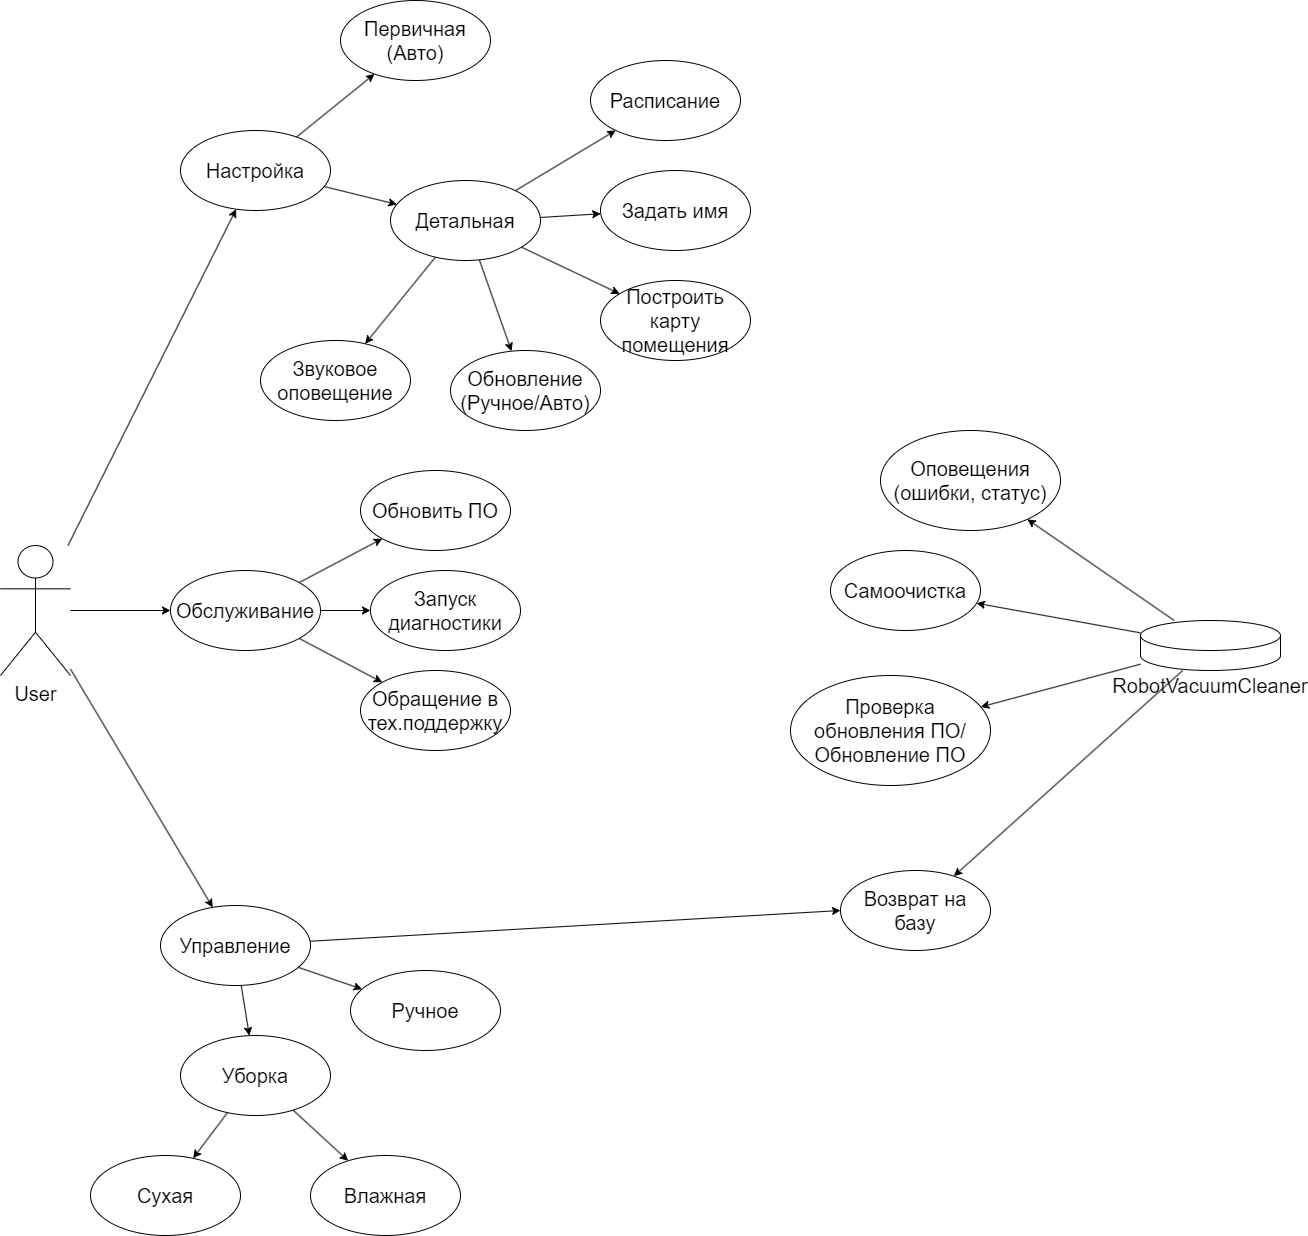

The diagram above was exported from draw.io. Its source (the exported page's mxGraphModel, read from the mxfile embedded in the PNG):
<mxGraphModel dx="3305" dy="1582" grid="1" gridSize="10" guides="1" tooltips="1" connect="1" arrows="1" fold="1" page="1" pageScale="1" pageWidth="700" pageHeight="700" math="0" shadow="0">
  <root>
    <mxCell id="0" />
    <mxCell id="1" parent="0" />
    <mxCell id="RrG6OvJkWaYo6sZG4Tey-38" style="rounded=0;orthogonalLoop=1;jettySize=auto;html=1;" parent="1" source="RrG6OvJkWaYo6sZG4Tey-1" target="RrG6OvJkWaYo6sZG4Tey-8" edge="1">
      <mxGeometry relative="1" as="geometry" />
    </mxCell>
    <mxCell id="RrG6OvJkWaYo6sZG4Tey-39" style="rounded=0;orthogonalLoop=1;jettySize=auto;html=1;" parent="1" source="RrG6OvJkWaYo6sZG4Tey-1" target="RrG6OvJkWaYo6sZG4Tey-20" edge="1">
      <mxGeometry relative="1" as="geometry" />
    </mxCell>
    <mxCell id="RrG6OvJkWaYo6sZG4Tey-51" style="rounded=0;orthogonalLoop=1;jettySize=auto;html=1;" parent="1" source="RrG6OvJkWaYo6sZG4Tey-1" target="RrG6OvJkWaYo6sZG4Tey-46" edge="1">
      <mxGeometry relative="1" as="geometry" />
    </mxCell>
    <mxCell id="RrG6OvJkWaYo6sZG4Tey-1" value="User" style="shape=umlActor;verticalLabelPosition=bottom;verticalAlign=top;html=1;outlineConnect=0;fontSize=20;" parent="1" vertex="1">
      <mxGeometry x="60" y="635" width="70" height="130" as="geometry" />
    </mxCell>
    <mxCell id="RrG6OvJkWaYo6sZG4Tey-58" style="rounded=0;orthogonalLoop=1;jettySize=auto;html=1;" parent="1" source="RrG6OvJkWaYo6sZG4Tey-5" target="RrG6OvJkWaYo6sZG4Tey-53" edge="1">
      <mxGeometry relative="1" as="geometry" />
    </mxCell>
    <mxCell id="RrG6OvJkWaYo6sZG4Tey-59" style="rounded=0;orthogonalLoop=1;jettySize=auto;html=1;" parent="1" source="RrG6OvJkWaYo6sZG4Tey-5" target="RrG6OvJkWaYo6sZG4Tey-52" edge="1">
      <mxGeometry relative="1" as="geometry" />
    </mxCell>
    <mxCell id="RrG6OvJkWaYo6sZG4Tey-63" style="rounded=0;orthogonalLoop=1;jettySize=auto;html=1;" parent="1" source="RrG6OvJkWaYo6sZG4Tey-5" target="RrG6OvJkWaYo6sZG4Tey-54" edge="1">
      <mxGeometry relative="1" as="geometry" />
    </mxCell>
    <mxCell id="RrG6OvJkWaYo6sZG4Tey-64" style="rounded=0;orthogonalLoop=1;jettySize=auto;html=1;" parent="1" source="RrG6OvJkWaYo6sZG4Tey-5" target="RrG6OvJkWaYo6sZG4Tey-55" edge="1">
      <mxGeometry relative="1" as="geometry" />
    </mxCell>
    <mxCell id="RrG6OvJkWaYo6sZG4Tey-5" value="" style="shape=cylinder3;whiteSpace=wrap;html=1;boundedLbl=1;backgroundOutline=1;size=15;" parent="1" vertex="1">
      <mxGeometry x="1200" y="710" width="140" height="50" as="geometry" />
    </mxCell>
    <mxCell id="RrG6OvJkWaYo6sZG4Tey-6" value="RobotVacuumCleaner" style="text;html=1;strokeColor=none;fillColor=none;align=center;verticalAlign=middle;whiteSpace=wrap;rounded=0;fontSize=20;" parent="1" vertex="1">
      <mxGeometry x="1240" y="760" width="60" height="30" as="geometry" />
    </mxCell>
    <mxCell id="RrG6OvJkWaYo6sZG4Tey-15" style="rounded=0;orthogonalLoop=1;jettySize=auto;html=1;" parent="1" source="RrG6OvJkWaYo6sZG4Tey-8" target="RrG6OvJkWaYo6sZG4Tey-10" edge="1">
      <mxGeometry relative="1" as="geometry" />
    </mxCell>
    <mxCell id="RrG6OvJkWaYo6sZG4Tey-8" value="Настройка" style="ellipse;whiteSpace=wrap;html=1;fontSize=20;" parent="1" vertex="1">
      <mxGeometry x="240" y="220" width="150" height="80" as="geometry" />
    </mxCell>
    <mxCell id="RrG6OvJkWaYo6sZG4Tey-9" value="Первичная&lt;br&gt;(Авто)" style="ellipse;whiteSpace=wrap;html=1;fontSize=20;" parent="1" vertex="1">
      <mxGeometry x="400" y="90" width="150" height="80" as="geometry" />
    </mxCell>
    <mxCell id="RrG6OvJkWaYo6sZG4Tey-18" style="rounded=0;orthogonalLoop=1;jettySize=auto;html=1;" parent="1" source="RrG6OvJkWaYo6sZG4Tey-10" target="RrG6OvJkWaYo6sZG4Tey-13" edge="1">
      <mxGeometry relative="1" as="geometry" />
    </mxCell>
    <mxCell id="RrG6OvJkWaYo6sZG4Tey-41" style="rounded=0;orthogonalLoop=1;jettySize=auto;html=1;" parent="1" source="RrG6OvJkWaYo6sZG4Tey-10" target="RrG6OvJkWaYo6sZG4Tey-40" edge="1">
      <mxGeometry relative="1" as="geometry" />
    </mxCell>
    <mxCell id="RrG6OvJkWaYo6sZG4Tey-57" style="rounded=0;orthogonalLoop=1;jettySize=auto;html=1;" parent="1" source="RrG6OvJkWaYo6sZG4Tey-10" target="RrG6OvJkWaYo6sZG4Tey-56" edge="1">
      <mxGeometry relative="1" as="geometry" />
    </mxCell>
    <mxCell id="RrG6OvJkWaYo6sZG4Tey-68" style="rounded=0;orthogonalLoop=1;jettySize=auto;html=1;" parent="1" source="RrG6OvJkWaYo6sZG4Tey-10" target="RrG6OvJkWaYo6sZG4Tey-66" edge="1">
      <mxGeometry relative="1" as="geometry" />
    </mxCell>
    <mxCell id="SfJDqX4aFAkBjJDL_cXy-1" style="rounded=0;orthogonalLoop=1;jettySize=auto;html=1;" edge="1" parent="1" source="RrG6OvJkWaYo6sZG4Tey-10" target="RrG6OvJkWaYo6sZG4Tey-21">
      <mxGeometry relative="1" as="geometry" />
    </mxCell>
    <mxCell id="RrG6OvJkWaYo6sZG4Tey-10" value="Детальная" style="ellipse;whiteSpace=wrap;html=1;fontSize=20;" parent="1" vertex="1">
      <mxGeometry x="450" y="270" width="150" height="80" as="geometry" />
    </mxCell>
    <mxCell id="RrG6OvJkWaYo6sZG4Tey-13" value="Задать имя" style="ellipse;whiteSpace=wrap;html=1;fontSize=20;" parent="1" vertex="1">
      <mxGeometry x="660" y="260" width="150" height="80" as="geometry" />
    </mxCell>
    <mxCell id="RrG6OvJkWaYo6sZG4Tey-14" style="rounded=0;orthogonalLoop=1;jettySize=auto;html=1;" parent="1" source="RrG6OvJkWaYo6sZG4Tey-8" target="RrG6OvJkWaYo6sZG4Tey-9" edge="1">
      <mxGeometry relative="1" as="geometry" />
    </mxCell>
    <mxCell id="RrG6OvJkWaYo6sZG4Tey-19" style="rounded=0;orthogonalLoop=1;jettySize=auto;html=1;" parent="1" source="RrG6OvJkWaYo6sZG4Tey-20" target="RrG6OvJkWaYo6sZG4Tey-25" edge="1">
      <mxGeometry relative="1" as="geometry" />
    </mxCell>
    <mxCell id="RrG6OvJkWaYo6sZG4Tey-35" style="rounded=0;orthogonalLoop=1;jettySize=auto;html=1;" parent="1" source="RrG6OvJkWaYo6sZG4Tey-20" target="RrG6OvJkWaYo6sZG4Tey-32" edge="1">
      <mxGeometry relative="1" as="geometry" />
    </mxCell>
    <mxCell id="RrG6OvJkWaYo6sZG4Tey-69" style="rounded=0;orthogonalLoop=1;jettySize=auto;html=1;entryX=0;entryY=0.5;entryDx=0;entryDy=0;" parent="1" source="RrG6OvJkWaYo6sZG4Tey-20" target="RrG6OvJkWaYo6sZG4Tey-53" edge="1">
      <mxGeometry relative="1" as="geometry" />
    </mxCell>
    <mxCell id="RrG6OvJkWaYo6sZG4Tey-20" value="Управление" style="ellipse;whiteSpace=wrap;html=1;fontSize=20;" parent="1" vertex="1">
      <mxGeometry x="220" y="995" width="150" height="80" as="geometry" />
    </mxCell>
    <mxCell id="RrG6OvJkWaYo6sZG4Tey-21" value="Расписание" style="ellipse;whiteSpace=wrap;html=1;fontSize=20;" parent="1" vertex="1">
      <mxGeometry x="650" y="150" width="150" height="80" as="geometry" />
    </mxCell>
    <mxCell id="RrG6OvJkWaYo6sZG4Tey-25" value="Ручное" style="ellipse;whiteSpace=wrap;html=1;fontSize=20;" parent="1" vertex="1">
      <mxGeometry x="410" y="1060" width="150" height="80" as="geometry" />
    </mxCell>
    <mxCell id="RrG6OvJkWaYo6sZG4Tey-36" style="rounded=0;orthogonalLoop=1;jettySize=auto;html=1;" parent="1" source="RrG6OvJkWaYo6sZG4Tey-32" target="RrG6OvJkWaYo6sZG4Tey-34" edge="1">
      <mxGeometry relative="1" as="geometry" />
    </mxCell>
    <mxCell id="RrG6OvJkWaYo6sZG4Tey-37" style="rounded=0;orthogonalLoop=1;jettySize=auto;html=1;" parent="1" source="RrG6OvJkWaYo6sZG4Tey-32" target="RrG6OvJkWaYo6sZG4Tey-33" edge="1">
      <mxGeometry relative="1" as="geometry" />
    </mxCell>
    <mxCell id="RrG6OvJkWaYo6sZG4Tey-32" value="Уборка" style="ellipse;whiteSpace=wrap;html=1;fontSize=20;" parent="1" vertex="1">
      <mxGeometry x="240" y="1125" width="150" height="80" as="geometry" />
    </mxCell>
    <mxCell id="RrG6OvJkWaYo6sZG4Tey-33" value="Влажная" style="ellipse;whiteSpace=wrap;html=1;fontSize=20;" parent="1" vertex="1">
      <mxGeometry x="370" y="1245" width="150" height="80" as="geometry" />
    </mxCell>
    <mxCell id="RrG6OvJkWaYo6sZG4Tey-34" value="Сухая" style="ellipse;whiteSpace=wrap;html=1;fontSize=20;" parent="1" vertex="1">
      <mxGeometry x="150" y="1245" width="150" height="80" as="geometry" />
    </mxCell>
    <mxCell id="RrG6OvJkWaYo6sZG4Tey-40" value="Построить карту помещения" style="ellipse;whiteSpace=wrap;html=1;fontSize=20;" parent="1" vertex="1">
      <mxGeometry x="660" y="370" width="150" height="80" as="geometry" />
    </mxCell>
    <mxCell id="RrG6OvJkWaYo6sZG4Tey-42" value="Обновить ПО" style="ellipse;whiteSpace=wrap;html=1;fontSize=20;" parent="1" vertex="1">
      <mxGeometry x="420" y="560" width="150" height="80" as="geometry" />
    </mxCell>
    <mxCell id="RrG6OvJkWaYo6sZG4Tey-43" value="Запуск диагностики" style="ellipse;whiteSpace=wrap;html=1;fontSize=20;" parent="1" vertex="1">
      <mxGeometry x="430" y="660" width="150" height="80" as="geometry" />
    </mxCell>
    <mxCell id="RrG6OvJkWaYo6sZG4Tey-47" style="rounded=0;orthogonalLoop=1;jettySize=auto;html=1;" parent="1" source="RrG6OvJkWaYo6sZG4Tey-46" target="RrG6OvJkWaYo6sZG4Tey-42" edge="1">
      <mxGeometry relative="1" as="geometry" />
    </mxCell>
    <mxCell id="RrG6OvJkWaYo6sZG4Tey-48" style="rounded=0;orthogonalLoop=1;jettySize=auto;html=1;" parent="1" source="RrG6OvJkWaYo6sZG4Tey-46" target="RrG6OvJkWaYo6sZG4Tey-43" edge="1">
      <mxGeometry relative="1" as="geometry" />
    </mxCell>
    <mxCell id="RrG6OvJkWaYo6sZG4Tey-50" style="rounded=0;orthogonalLoop=1;jettySize=auto;html=1;" parent="1" source="RrG6OvJkWaYo6sZG4Tey-46" target="RrG6OvJkWaYo6sZG4Tey-49" edge="1">
      <mxGeometry relative="1" as="geometry" />
    </mxCell>
    <mxCell id="RrG6OvJkWaYo6sZG4Tey-46" value="Обслуживание" style="ellipse;whiteSpace=wrap;html=1;fontSize=20;" parent="1" vertex="1">
      <mxGeometry x="230" y="660" width="150" height="80" as="geometry" />
    </mxCell>
    <mxCell id="RrG6OvJkWaYo6sZG4Tey-49" value="Обращение в тех.поддержку" style="ellipse;whiteSpace=wrap;html=1;fontSize=20;" parent="1" vertex="1">
      <mxGeometry x="420" y="760" width="150" height="80" as="geometry" />
    </mxCell>
    <mxCell id="RrG6OvJkWaYo6sZG4Tey-52" value="Оповещения (ошибки, статус)" style="ellipse;whiteSpace=wrap;html=1;fontSize=20;" parent="1" vertex="1">
      <mxGeometry x="940" y="520" width="180" height="100" as="geometry" />
    </mxCell>
    <mxCell id="RrG6OvJkWaYo6sZG4Tey-53" value="Возврат на базу" style="ellipse;whiteSpace=wrap;html=1;fontSize=20;" parent="1" vertex="1">
      <mxGeometry x="900" y="960" width="150" height="80" as="geometry" />
    </mxCell>
    <mxCell id="RrG6OvJkWaYo6sZG4Tey-54" value="Самоочистка" style="ellipse;whiteSpace=wrap;html=1;fontSize=20;" parent="1" vertex="1">
      <mxGeometry x="890" y="640" width="150" height="80" as="geometry" />
    </mxCell>
    <mxCell id="RrG6OvJkWaYo6sZG4Tey-55" value="Проверка обновления ПО/Обновление ПО" style="ellipse;whiteSpace=wrap;html=1;fontSize=20;" parent="1" vertex="1">
      <mxGeometry x="850" y="765" width="200" height="110" as="geometry" />
    </mxCell>
    <mxCell id="RrG6OvJkWaYo6sZG4Tey-56" value="Обновление&lt;br&gt;(Ручное/Авто)" style="ellipse;whiteSpace=wrap;html=1;fontSize=20;" parent="1" vertex="1">
      <mxGeometry x="510" y="440" width="150" height="80" as="geometry" />
    </mxCell>
    <mxCell id="RrG6OvJkWaYo6sZG4Tey-66" value="Звуковое оповещение" style="ellipse;whiteSpace=wrap;html=1;fontSize=20;" parent="1" vertex="1">
      <mxGeometry x="320" y="430" width="150" height="80" as="geometry" />
    </mxCell>
  </root>
</mxGraphModel>